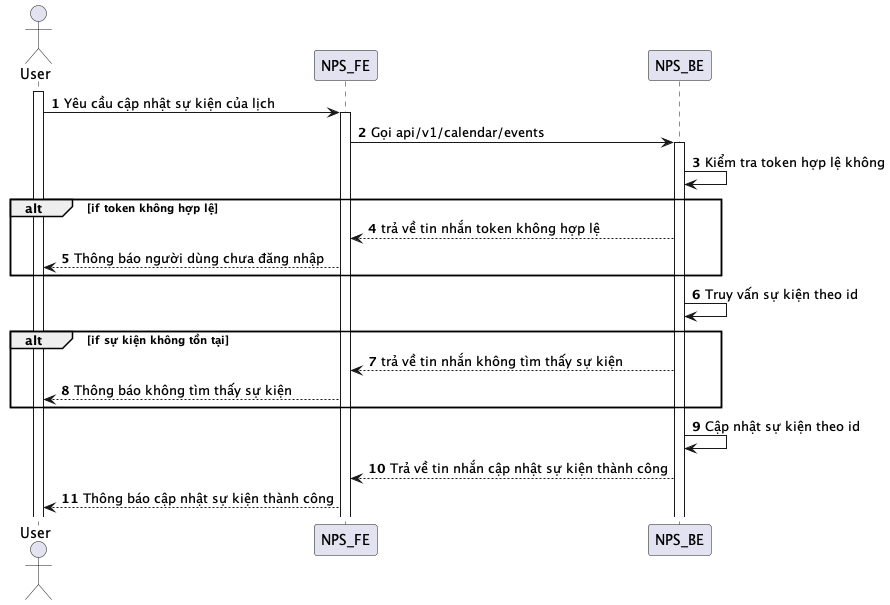

The diagram above was rendered by PlantUML. Its source (embedded in the PNG):
@startuml
autonumber
actor User
activate User
User -> NPS_FE: Yêu cầu cập nhật sự kiện của lịch
activate NPS_FE
NPS_FE -> NPS_BE: Gọi api/v1/calendar/events
activate NPS_BE
NPS_BE -> NPS_BE: Kiểm tra token hợp lệ không
alt if token không hợp lệ
NPS_BE --> NPS_FE: trả về tin nhắn token không hợp lệ
NPS_FE --> User: Thông báo người dùng chưa đăng nhập
end
NPS_BE -> NPS_BE: Truy vấn sự kiện theo id
alt if sự kiện không tồn tại
NPS_BE --> NPS_FE: trả về tin nhắn không tìm thấy sự kiện
NPS_FE --> User: Thông báo không tìm thấy sự kiện
end
NPS_BE -> NPS_BE: Cập nhật sự kiện theo id
NPS_BE --> NPS_FE: Trả về tin nhắn cập nhật sự kiện thành công
NPS_FE --> User: Thông báo cập nhật sự kiện thành công
@enduml